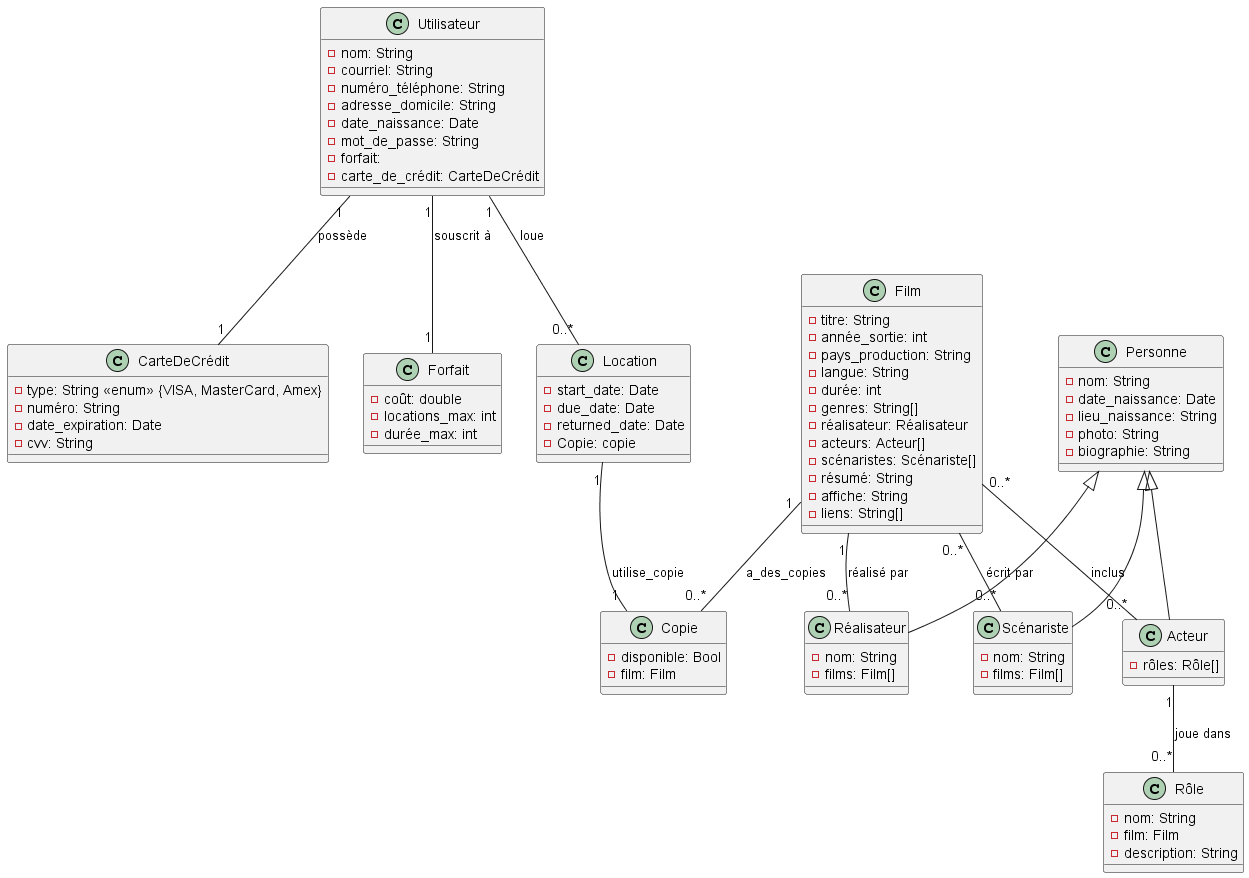

The diagram above was rendered by PlantUML. Its source (embedded in the PNG):
@startuml
' Classe principale Utilisateur id vont d i ou a
class Utilisateur {
  - nom: String
  - courriel: String
  - numéro_téléphone: String
  - adresse_domicile: String
  - date_naissance: Date
  - mot_de_passe: String
  - forfait: 
  - carte_de_crédit: CarteDeCrédit
}

' Carte de Crédit
class CarteDeCrédit {
  - type: String <<enum>> {VISA, MasterCard, Amex}
  - numéro: String
  - date_expiration: Date
  - cvv: String
}

' Forfait
class Forfait {
  - coût: double
  - locations_max: int
  - durée_max: int
}

' Location
class Location {
  - start_date: Date
  - due_date: Date
  - returned_date: Date
  - Copie: copie
}

' Film
class Film {
  - titre: String
  - année_sortie: int
  - pays_production: String
  - langue: String
  - durée: int
  - genres: String[]
  - réalisateur: Réalisateur
  - acteurs: Acteur[]
  - scénaristes: Scénariste[]
  - résumé: String
  - affiche: String
  - liens: String[]
}

' Réalisateur
class Réalisateur {
  - nom: String
  - films: Film[]
}

' Scénariste
class Scénariste {
  - nom: String
  - films: Film[]
}

' Acteur
class Acteur {
  - rôles: Rôle[]
}

' Rôle
class Rôle {
  - nom: String
  - film: Film
  - description: String
}

' Personne (classe parent)
class Personne {
  - nom: String
  - date_naissance: Date
  - lieu_naissance: String
  - photo: String
  - biographie: String
}

' Classe Copie pour les copies de films
class Copie {
  - disponible: Bool
  - film: Film
}

' Associations
Utilisateur "1" -- "1" CarteDeCrédit : possède
Utilisateur "1" -- "1" Forfait : souscrit à
Utilisateur "1" -- "0..*" Location : loue


Location "1" -- "1" Copie : utilise_copie

Film "1" -- "0..*" Réalisateur : réalisé par
Film "0..*" -- "0..*" Acteur : inclus
Film "0..*" -- "0..*" Scénariste : écrit par
Film "1" -- "0..*" Copie : a_des_copies

Personne <|-- Réalisateur
Personne <|-- Acteur
Personne <|-- Scénariste
Acteur "1" -- "0..*" Rôle : joue dans

@enduml